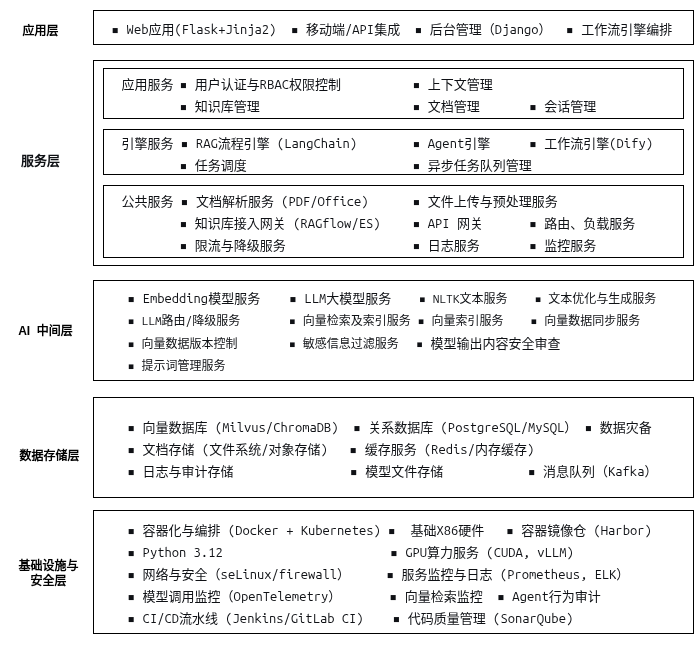

The diagram above was exported from draw.io. Its source (the exported page's mxGraphModel, read from the mxfile embedded in the PNG):
<mxGraphModel dx="1426" dy="843" grid="1" gridSize="10" guides="1" tooltips="1" connect="1" arrows="1" fold="1" page="1" pageScale="1" pageWidth="850" pageHeight="1100" math="0" shadow="0">
  <root>
    <mxCell id="0" />
    <mxCell id="1" parent="0" />
    <mxCell id="xHKZXURKbuVcO6ybFSvy-1" value="应用层" style="rounded=0;whiteSpace=wrap;html=1;fillColor=none;strokeColor=none;fontStyle=1" parent="1" vertex="1">
      <mxGeometry x="77" y="142" width="80" height="40" as="geometry" />
    </mxCell>
    <mxCell id="xHKZXURKbuVcO6ybFSvy-2" value="&lt;pre style=&quot;text-align: justify; font-variant-numeric: normal; font-variant-east-asian: normal; font-variant-alternates: normal; font-size-adjust: none; font-kerning: auto; font-optical-sizing: auto; font-feature-settings: normal; font-variation-settings: normal; font-variant-position: normal; font-variant-emoji: normal; font-stretch: normal; font-size: 13px; line-height: 22px; font-family: Menlo, Monaco, Consolas, &amp;quot;Cascadia Mono&amp;quot;, &amp;quot;Ubuntu Mono&amp;quot;, &amp;quot;DejaVu Sans Mono&amp;quot;, &amp;quot;Liberation Mono&amp;quot;, &amp;quot;JetBrains Mono&amp;quot;, &amp;quot;Fira Code&amp;quot;, Cousine, &amp;quot;Roboto Mono&amp;quot;, &amp;quot;Courier New&amp;quot;, Courier, sans-serif, system-ui; overflow: auto; text-wrap-mode: wrap; word-break: break-all; padding: 16px; color: rgb(15, 17, 21); margin: 0px !important;&quot;&gt;▪ Web应用(Flask+Jinja2)  ▪ 移动端/API集成  ▪ 后台管理（Django）  ▪ 工作流引擎编排&lt;/pre&gt;" style="rounded=0;whiteSpace=wrap;html=1;align=left;fillColor=default;" parent="1" vertex="1">
      <mxGeometry x="170" y="142" width="600" height="34" as="geometry" />
    </mxCell>
    <mxCell id="xHKZXURKbuVcO6ybFSvy-3" value="&lt;pre style=&quot;font-variant-numeric: normal; font-variant-east-asian: normal; font-variant-alternates: normal; font-size-adjust: none; font-kerning: auto; font-optical-sizing: auto; font-feature-settings: normal; font-variation-settings: normal; font-variant-position: normal; font-variant-emoji: normal; font-stretch: normal; font-size: 13px; line-height: 22px; font-family: Menlo, Monaco, Consolas, &amp;quot;Cascadia Mono&amp;quot;, &amp;quot;Ubuntu Mono&amp;quot;, &amp;quot;DejaVu Sans Mono&amp;quot;, &amp;quot;Liberation Mono&amp;quot;, &amp;quot;JetBrains Mono&amp;quot;, &amp;quot;Fira Code&amp;quot;, Cousine, &amp;quot;Roboto Mono&amp;quot;, &amp;quot;Courier New&amp;quot;, Courier, sans-serif, system-ui; overflow: auto; text-wrap-mode: wrap; word-break: break-all; padding: 16px; color: rgb(15, 17, 21); text-align: start; margin: 0px !important;&quot;&gt;服务层&lt;/pre&gt;" style="rounded=0;whiteSpace=wrap;html=1;strokeColor=none;fontStyle=1;fillColor=none;" parent="1" vertex="1">
      <mxGeometry x="77" y="273" width="80" height="33" as="geometry" />
    </mxCell>
    <mxCell id="xHKZXURKbuVcO6ybFSvy-4" value="" style="rounded=0;whiteSpace=wrap;html=1;align=left;fillColor=default;" parent="1" vertex="1">
      <mxGeometry x="170" y="192" width="600" height="205" as="geometry" />
    </mxCell>
    <mxCell id="xHKZXURKbuVcO6ybFSvy-5" value="AI&amp;nbsp; 中间层" style="rounded=0;whiteSpace=wrap;html=1;fontStyle=1;strokeColor=none;fillColor=none;" parent="1" vertex="1">
      <mxGeometry x="82" y="443" width="80" height="38" as="geometry" />
    </mxCell>
    <mxCell id="xHKZXURKbuVcO6ybFSvy-6" value="&lt;pre style=&quot;font-variant-numeric: normal; font-variant-east-asian: normal; font-variant-alternates: normal; font-size-adjust: none; font-kerning: auto; font-optical-sizing: auto; font-feature-settings: normal; font-variation-settings: normal; font-variant-position: normal; font-variant-emoji: normal; font-stretch: normal; line-height: 22px; font-family: Menlo, Monaco, Consolas, &amp;quot;Cascadia Mono&amp;quot;, &amp;quot;Ubuntu Mono&amp;quot;, &amp;quot;DejaVu Sans Mono&amp;quot;, &amp;quot;Liberation Mono&amp;quot;, &amp;quot;JetBrains Mono&amp;quot;, &amp;quot;Fira Code&amp;quot;, Cousine, &amp;quot;Roboto Mono&amp;quot;, &amp;quot;Courier New&amp;quot;, Courier, sans-serif, system-ui; overflow: auto; text-wrap-mode: wrap; word-break: break-all; padding: 16px; color: rgb(15, 17, 21); margin: 0px !important;&quot;&gt;&lt;pre style=&quot;font-variant-numeric: normal; font-variant-east-asian: normal; font-variant-alternates: normal; font-size-adjust: none; font-kerning: auto; font-optical-sizing: auto; font-feature-settings: normal; font-variation-settings: normal; font-variant-position: normal; font-variant-emoji: normal; font-stretch: normal; line-height: 22px; font-family: Menlo, Monaco, Consolas, &amp;quot;Cascadia Mono&amp;quot;, &amp;quot;Ubuntu Mono&amp;quot;, &amp;quot;DejaVu Sans Mono&amp;quot;, &amp;quot;Liberation Mono&amp;quot;, &amp;quot;JetBrains Mono&amp;quot;, &amp;quot;Fira Code&amp;quot;, Cousine, &amp;quot;Roboto Mono&amp;quot;, &amp;quot;Courier New&amp;quot;, Courier, sans-serif, system-ui; overflow: auto; text-wrap-mode: wrap; word-break: break-all; padding: 16px; margin: 0px !important;&quot;&gt;&lt;span style=&quot;font-size: 13px;&quot;&gt;▪ Embedding模型服务    ▪ LLM大模型服务&lt;span style=&quot;white-space: pre;&quot;&gt;&#09;&lt;/span&gt;&lt;/span&gt;▪ NLTK文本服务    ▪ 文本优化与生成服务&lt;br&gt;▪ LLM路由/降级服务&lt;span style=&quot;white-space: pre;&quot;&gt;&#09;&lt;/span&gt;▪ 向量检索及索引服务 ▪ 向量索引服务    ▪ 向量数据同步服务&lt;br&gt;▪ 向量数据版本控制&lt;span style=&quot;white-space: pre;&quot;&gt;&#09;&lt;/span&gt;▪ &lt;font style=&quot;white-space-collapse: collapse; background-color: transparent;&quot;&gt;&lt;span style=&quot;font-family: quote-cjk-patch, Inter, system-ui, -apple-system, BlinkMacSystemFont, &amp;quot;Segoe UI&amp;quot;, Roboto, Oxygen, Ubuntu, Cantarell, &amp;quot;Open Sans&amp;quot;, &amp;quot;Helvetica Neue&amp;quot;, sans-serif; background-color: rgb(255, 255, 255);&quot;&gt;敏感信息过滤服务&lt;span style=&quot;white-space: pre;&quot;&gt;&#09;&lt;/span&gt;&amp;nbsp;&lt;/span&gt;&lt;/font&gt;▪&lt;span style=&quot;font-size: 13px; white-space-collapse: collapse; background-color: transparent;&quot;&gt; &lt;/span&gt;&lt;span style=&quot;font-size: 13px; white-space-collapse: collapse; font-family: quote-cjk-patch, Inter, system-ui, -apple-system, BlinkMacSystemFont, &amp;quot;Segoe UI&amp;quot;, Roboto, Oxygen, Ubuntu, Cantarell, &amp;quot;Open Sans&amp;quot;, &amp;quot;Helvetica Neue&amp;quot;, sans-serif; background-color: rgb(255, 255, 255);&quot;&gt;模型输出内容安全审查&lt;br&gt;&lt;/span&gt;▪ 提示词管理服务&amp;nbsp;&lt;/pre&gt;&lt;/pre&gt;" style="rounded=0;whiteSpace=wrap;html=1;align=left;" parent="1" vertex="1">
      <mxGeometry x="170" y="412" width="600" height="100" as="geometry" />
    </mxCell>
    <mxCell id="xHKZXURKbuVcO6ybFSvy-7" value="数据存储层" style="rounded=0;whiteSpace=wrap;html=1;fontStyle=1;strokeColor=none;fillColor=none;" parent="1" vertex="1">
      <mxGeometry x="86" y="570" width="80" height="34" as="geometry" />
    </mxCell>
    <mxCell id="xHKZXURKbuVcO6ybFSvy-8" value="&lt;pre style=&quot;font-variant-numeric: normal; font-variant-east-asian: normal; font-variant-alternates: normal; font-size-adjust: none; font-kerning: auto; font-optical-sizing: auto; font-feature-settings: normal; font-variation-settings: normal; font-variant-position: normal; font-variant-emoji: normal; font-stretch: normal; font-size: 13px; line-height: 22px; font-family: Menlo, Monaco, Consolas, &amp;quot;Cascadia Mono&amp;quot;, &amp;quot;Ubuntu Mono&amp;quot;, &amp;quot;DejaVu Sans Mono&amp;quot;, &amp;quot;Liberation Mono&amp;quot;, &amp;quot;JetBrains Mono&amp;quot;, &amp;quot;Fira Code&amp;quot;, Cousine, &amp;quot;Roboto Mono&amp;quot;, &amp;quot;Courier New&amp;quot;, Courier, sans-serif, system-ui; overflow: auto; text-wrap-mode: wrap; word-break: break-all; padding: 16px; color: rgb(15, 17, 21); margin: 0px !important;&quot;&gt;&lt;pre style=&quot;font-variant-numeric: normal; font-variant-east-asian: normal; font-variant-alternates: normal; font-size-adjust: none; font-kerning: auto; font-optical-sizing: auto; font-feature-settings: normal; font-variation-settings: normal; font-variant-position: normal; font-variant-emoji: normal; font-stretch: normal; line-height: 22px; font-family: Menlo, Monaco, Consolas, &amp;quot;Cascadia Mono&amp;quot;, &amp;quot;Ubuntu Mono&amp;quot;, &amp;quot;DejaVu Sans Mono&amp;quot;, &amp;quot;Liberation Mono&amp;quot;, &amp;quot;JetBrains Mono&amp;quot;, &amp;quot;Fira Code&amp;quot;, Cousine, &amp;quot;Roboto Mono&amp;quot;, &amp;quot;Courier New&amp;quot;, Courier, sans-serif, system-ui; overflow: auto; text-wrap-mode: wrap; word-break: break-all; padding: 16px; margin: 0px !important;&quot;&gt;▪ 向量数据库 (Milvus/ChromaDB)  ▪ 关系数据库 (PostgreSQL/MySQL） ▪ 数据灾备&lt;br&gt;▪ 文档存储 (文件系统/对象存储)   ▪ 缓存服务 (Redis/内存缓存) &lt;br&gt;▪ 日志与审计存储                ▪ 模型文件存储&lt;span style=&quot;white-space: pre;&quot;&gt;&#09;&lt;/span&gt;       ▪ 消息队列（Kafka）&lt;/pre&gt;&lt;/pre&gt;" style="rounded=0;whiteSpace=wrap;html=1;align=left;" parent="1" vertex="1">
      <mxGeometry x="170" y="529" width="600" height="100" as="geometry" />
    </mxCell>
    <mxCell id="xHKZXURKbuVcO6ybFSvy-9" value="基础设施与&lt;br&gt;安全层" style="rounded=0;whiteSpace=wrap;html=1;fontStyle=1;strokeColor=none;fillColor=none;" parent="1" vertex="1">
      <mxGeometry x="85" y="685" width="80" height="37" as="geometry" />
    </mxCell>
    <mxCell id="xHKZXURKbuVcO6ybFSvy-10" value="&lt;pre style=&quot;font-variant-numeric: normal; font-variant-east-asian: normal; font-variant-alternates: normal; font-size-adjust: none; font-kerning: auto; font-optical-sizing: auto; font-feature-settings: normal; font-variation-settings: normal; font-variant-position: normal; font-variant-emoji: normal; font-stretch: normal; font-size: 13px; line-height: 22px; font-family: Menlo, Monaco, Consolas, &amp;quot;Cascadia Mono&amp;quot;, &amp;quot;Ubuntu Mono&amp;quot;, &amp;quot;DejaVu Sans Mono&amp;quot;, &amp;quot;Liberation Mono&amp;quot;, &amp;quot;JetBrains Mono&amp;quot;, &amp;quot;Fira Code&amp;quot;, Cousine, &amp;quot;Roboto Mono&amp;quot;, &amp;quot;Courier New&amp;quot;, Courier, sans-serif, system-ui; overflow: auto; word-break: break-all; padding: 16px; color: rgb(15, 17, 21); margin: 0px !important;&quot;&gt;&lt;pre style=&quot;font-variant-numeric: normal; font-variant-east-asian: normal; font-variant-alternates: normal; font-size-adjust: none; font-kerning: auto; font-optical-sizing: auto; font-feature-settings: normal; font-variation-settings: normal; font-variant-position: normal; font-variant-emoji: normal; font-stretch: normal; line-height: 22px; font-family: Menlo, Monaco, Consolas, &amp;quot;Cascadia Mono&amp;quot;, &amp;quot;Ubuntu Mono&amp;quot;, &amp;quot;DejaVu Sans Mono&amp;quot;, &amp;quot;Liberation Mono&amp;quot;, &amp;quot;JetBrains Mono&amp;quot;, &amp;quot;Fira Code&amp;quot;, Cousine, &amp;quot;Roboto Mono&amp;quot;, &amp;quot;Courier New&amp;quot;, Courier, sans-serif, system-ui; overflow: auto; word-break: break-all; padding: 16px; margin: 0px !important;&quot;&gt;&lt;span style=&quot;text-wrap-mode: wrap;&quot;&gt;▪ 容器化与编排 (Docker + Kubernetes) ▪  基础X86硬件   &lt;/span&gt;▪ 容器镜像仓 (Harbor)&lt;span style=&quot;text-wrap-mode: wrap;&quot;&gt;&lt;br&gt;&lt;/span&gt;&lt;span style=&quot;text-wrap-mode: wrap;&quot;&gt;▪ Python 3.12                       ▪ GPU算力服务 (CUDA, vLLM)                                        &lt;br&gt;▪ 网络与安全（seLinux/firewall）&lt;/span&gt;     &lt;span style=&quot;white-space: normal; background-color: transparent;&quot;&gt;▪ 服务监控与日志 (Prometheus, ELK）&lt;/span&gt;▪ 模型调用监控（OpenTelemetry）  &lt;span style=&quot;white-space: pre;&quot;&gt;&#09;&lt;/span&gt;    ▪ 向量检索监控  ▪ Agent行为审计&lt;br&gt;▪ CI/CD流水线 (Jenkins/GitLab CI)    ▪ 代码质量管理 (SonarQube)&lt;/pre&gt;&lt;/pre&gt;" style="rounded=0;whiteSpace=wrap;html=1;align=left;" parent="1" vertex="1">
      <mxGeometry x="170" y="642" width="600" height="123" as="geometry" />
    </mxCell>
    <mxCell id="nRxV_7DyLU2oDwahT82U-3" value="&lt;pre style=&quot;font-variant-numeric: normal; font-variant-east-asian: normal; font-variant-alternates: normal; font-size-adjust: none; font-kerning: auto; font-optical-sizing: auto; font-feature-settings: normal; font-variation-settings: normal; font-variant-position: normal; font-variant-emoji: normal; font-stretch: normal; font-size: 13px; line-height: 22px; font-family: Menlo, Monaco, Consolas, &amp;quot;Cascadia Mono&amp;quot;, &amp;quot;Ubuntu Mono&amp;quot;, &amp;quot;DejaVu Sans Mono&amp;quot;, &amp;quot;Liberation Mono&amp;quot;, &amp;quot;JetBrains Mono&amp;quot;, &amp;quot;Fira Code&amp;quot;, Cousine, &amp;quot;Roboto Mono&amp;quot;, &amp;quot;Courier New&amp;quot;, Courier, sans-serif, system-ui; overflow: auto; text-wrap-mode: wrap; word-break: break-all; padding: 16px; color: rgb(15, 17, 21); margin: 0px !important;&quot;&gt;应用服务&lt;span style=&quot;white-space: pre;&quot;&gt;&#09;&lt;/span&gt;▪ 用户认证与RBAC权限控制&lt;span style=&quot;white-space: pre;&quot;&gt;&#09;&lt;span style=&quot;white-space: pre;&quot;&gt;&#09;&lt;/span&gt;&lt;/span&gt;▪ 上下文管理&lt;br&gt;&lt;span style=&quot;white-space: pre;&quot;&gt;&#09;&lt;/span&gt;▪ 知识库管理&lt;span style=&quot;white-space: pre;&quot;&gt;&#09;&lt;/span&gt;&lt;span style=&quot;white-space: pre;&quot;&gt;&#09;&lt;span style=&quot;white-space: pre;&quot;&gt;&#09;&lt;/span&gt;&lt;/span&gt;▪ 文档管理&lt;span style=&quot;white-space: pre;&quot;&gt;&#09;&lt;/span&gt;▪ 会话管理&lt;br&gt;&lt;/pre&gt;" style="rounded=0;whiteSpace=wrap;html=1;align=left;fillColor=default;" parent="1" vertex="1">
      <mxGeometry x="180" y="200" width="580" height="50" as="geometry" />
    </mxCell>
    <mxCell id="nRxV_7DyLU2oDwahT82U-4" value="&lt;pre style=&quot;font-variant-numeric: normal; font-variant-east-asian: normal; font-variant-alternates: normal; font-size-adjust: none; font-kerning: auto; font-optical-sizing: auto; font-feature-settings: normal; font-variation-settings: normal; font-variant-position: normal; font-variant-emoji: normal; font-stretch: normal; font-size: 13px; line-height: 22px; font-family: Menlo, Monaco, Consolas, &amp;quot;Cascadia Mono&amp;quot;, &amp;quot;Ubuntu Mono&amp;quot;, &amp;quot;DejaVu Sans Mono&amp;quot;, &amp;quot;Liberation Mono&amp;quot;, &amp;quot;JetBrains Mono&amp;quot;, &amp;quot;Fira Code&amp;quot;, Cousine, &amp;quot;Roboto Mono&amp;quot;, &amp;quot;Courier New&amp;quot;, Courier, sans-serif, system-ui; overflow: auto; text-wrap-mode: wrap; word-break: break-all; padding: 16px; color: rgb(15, 17, 21); margin: 0px !important;&quot;&gt;引擎服务 ▪ RAG流程引擎 (LangChain)&lt;span style=&quot;white-space: pre;&quot;&gt;&#09;&lt;/span&gt;▪&lt;span style=&quot;background-color: transparent; white-space-collapse: collapse;&quot;&gt;&amp;nbsp;&lt;/span&gt;Agent引擎&lt;span style=&quot;white-space: pre;&quot;&gt;&#09;&lt;/span&gt;▪ 工作流引擎(Dify)&lt;span style=&quot;white-space: pre;&quot;&gt;&lt;br&gt;&lt;/span&gt;&lt;span style=&quot;white-space: pre;&quot;&gt;&#09;&lt;/span&gt;▪ 任务调度&lt;span style=&quot;white-space: pre;&quot;&gt;&#09;&lt;span style=&quot;white-space: pre;&quot;&gt;&#09;&lt;span style=&quot;white-space: pre;&quot;&gt;&#09;&lt;/span&gt;&lt;/span&gt;&lt;/span&gt;▪ 异步任务队列管理&lt;br&gt;&lt;/pre&gt;" style="rounded=0;whiteSpace=wrap;html=1;align=left;fillColor=default;" parent="1" vertex="1">
      <mxGeometry x="180" y="261" width="580" height="45" as="geometry" />
    </mxCell>
    <mxCell id="nRxV_7DyLU2oDwahT82U-5" value="&lt;pre style=&quot;font-variant-numeric: normal; font-variant-east-asian: normal; font-variant-alternates: normal; font-size-adjust: none; font-kerning: auto; font-optical-sizing: auto; font-feature-settings: normal; font-variation-settings: normal; font-variant-position: normal; font-variant-emoji: normal; font-stretch: normal; font-size: 13px; line-height: 22px; font-family: Menlo, Monaco, Consolas, &amp;quot;Cascadia Mono&amp;quot;, &amp;quot;Ubuntu Mono&amp;quot;, &amp;quot;DejaVu Sans Mono&amp;quot;, &amp;quot;Liberation Mono&amp;quot;, &amp;quot;JetBrains Mono&amp;quot;, &amp;quot;Fira Code&amp;quot;, Cousine, &amp;quot;Roboto Mono&amp;quot;, &amp;quot;Courier New&amp;quot;, Courier, sans-serif, system-ui; overflow: auto; text-wrap-mode: wrap; word-break: break-all; padding: 16px; color: rgb(15, 17, 21); margin: 0px !important;&quot;&gt;公共服务 ▪ 文档解析服务 (PDF/Office) &lt;span style=&quot;white-space: pre;&quot;&gt;&#09;&lt;/span&gt;▪ 文件上传与预处理服务 &lt;br&gt;&lt;span style=&quot;white-space: pre;&quot;&gt;&#09;&lt;/span&gt;▪ 知识库接入网关 (RAGflow/ES) &lt;span style=&quot;white-space: pre;&quot;&gt;&#09;&lt;/span&gt;▪ API 网关&lt;span style=&quot;white-space: pre;&quot;&gt;&#09;&lt;/span&gt;▪ 路由、负载服务&lt;br&gt;&lt;span style=&quot;white-space: pre;&quot;&gt;&#09;&lt;/span&gt;▪ 限流与降级服务           &lt;span style=&quot;white-space: pre;&quot;&gt;&#09;&lt;/span&gt;&lt;span style=&quot;white-space-collapse: collapse; background-color: transparent;&quot;&gt;▪ 日志服务&lt;/span&gt;&#09;&lt;span style=&quot;white-space-collapse: collapse; background-color: transparent;&quot;&gt;▪ 监控服务&lt;/span&gt;&lt;/pre&gt;" style="rounded=0;whiteSpace=wrap;html=1;align=left;fillColor=default;" parent="1" vertex="1">
      <mxGeometry x="180" y="317" width="580" height="72" as="geometry" />
    </mxCell>
  </root>
</mxGraphModel>